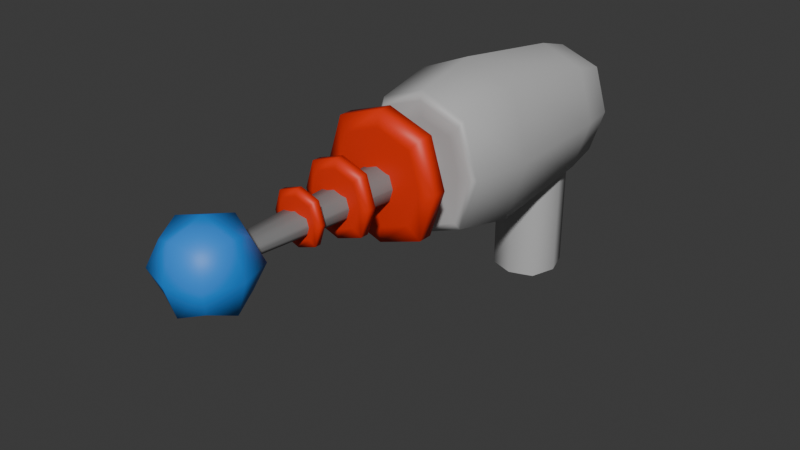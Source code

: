 # Source: RayGun.blend  (saved by Blender 4.0.23; exported with 4.5.12 LTS)
import bpy
from mathutils import Matrix  # noqa: F401  (used for matrix-valued properties, if any)

bpy.ops.wm.read_factory_settings(use_empty=True)
scene = bpy.context.scene
scene.name = 'Scene'

# ---- collections
col_collection = bpy.data.collections.new('Collection'); scene.collection.children.link(col_collection)

# ---- materials (node trees are filled in below, after node groups)
mat_chasis = bpy.data.materials.new('Chasis')
mat_chasis.use_transparent_shadow = False
mat_chasis.diffuse_color = (0.5, 0.5, 0.5, 1.0)
mat_chasis.roughness = 0.5528
mat_energyspiral = bpy.data.materials.new('EnergySpiral')
mat_energyspiral.use_transparent_shadow = False
mat_antena = bpy.data.materials.new('Antena')
mat_antena.use_transparent_shadow = False
mat_energyball = bpy.data.materials.new('EnergyBall')
mat_energyball.use_transparent_shadow = False

# ---- material node trees
mat_chasis.use_nodes = True; mat_chasis.node_tree.nodes.clear()
_N = mat_chasis.node_tree.nodes; _L = mat_chasis.node_tree.links
n0 = _N.new('ShaderNodeBsdfPrincipled'); n0.name = 'Principled BSDF'; n0.location = (10, 300)
n0.subsurface_method = 'RANDOM_WALK_SKIN'
n0.inputs[0].default_value = (0.5, 0.5, 0.5, 1.0)
n0.inputs[2].default_value = 0.5528
n0.inputs[3].default_value = 1.45
n0.inputs[27].default_value = (0.0, 0.0, 0.0, 1.0)
n0.inputs[28].default_value = 1.0
n1 = _N.new('ShaderNodeOutputMaterial'); n1.name = 'Material Output'; n1.location = (300, 300)
n2 = _N.new('ShaderNodeNormalMap'); n2.name = 'Normal Map'; n2.location = (-300, -300)
n2.label = 'Normal/Map'
_L.new(n0.outputs[0], n1.inputs[0])
_L.new(n2.outputs[0], n0.inputs[5])
n1.is_active_output = True
mat_energyspiral.use_nodes = True; mat_energyspiral.node_tree.nodes.clear()
_N = mat_energyspiral.node_tree.nodes; _L = mat_energyspiral.node_tree.links
n0 = _N.new('ShaderNodeBsdfPrincipled'); n0.name = 'Principled BSDF'; n0.location = (10, 300)
n0.subsurface_method = 'RANDOM_WALK_SKIN'
n0.inputs[0].default_value = (0.8002, 0.02947, 0.003898, 1.0)
n0.inputs[3].default_value = 1.45
n1 = _N.new('ShaderNodeOutputMaterial'); n1.name = 'Material Output'; n1.location = (300, 300)
_L.new(n0.outputs[0], n1.inputs[0])
n1.is_active_output = True
mat_antena.use_nodes = True; mat_antena.node_tree.nodes.clear()
_N = mat_antena.node_tree.nodes; _L = mat_antena.node_tree.links
n0 = _N.new('ShaderNodeBsdfPrincipled'); n0.name = 'Principled BSDF'; n0.location = (10, 300)
n0.subsurface_method = 'RANDOM_WALK_SKIN'
n0.inputs[0].default_value = (0.2193, 0.2193, 0.2193, 1.0)
n0.inputs[3].default_value = 1.45
n1 = _N.new('ShaderNodeOutputMaterial'); n1.name = 'Material Output'; n1.location = (300, 300)
_L.new(n0.outputs[0], n1.inputs[0])
n1.is_active_output = True
mat_energyball.use_nodes = True; mat_energyball.node_tree.nodes.clear()
_N = mat_energyball.node_tree.nodes; _L = mat_energyball.node_tree.links
n0 = _N.new('ShaderNodeBsdfPrincipled'); n0.name = 'Principled BSDF'; n0.location = (10, 300)
n0.subsurface_method = 'RANDOM_WALK_SKIN'
n0.inputs[0].default_value = (0.02175, 0.2489, 0.8006, 1.0)
n0.inputs[3].default_value = 1.45
n1 = _N.new('ShaderNodeOutputMaterial'); n1.name = 'Material Output'; n1.location = (300, 300)
_L.new(n0.outputs[0], n1.inputs[0])
n1.is_active_output = True

# ---- world
world_world = bpy.data.worlds.new('World'); scene.world = world_world
world_world.use_nodes = True; world_world.node_tree.nodes.clear()
_N = world_world.node_tree.nodes; _L = world_world.node_tree.links
n0 = _N.new('ShaderNodeOutputWorld'); n0.name = 'World Output'; n0.location = (300, 300)
n1 = _N.new('ShaderNodeBackground'); n1.name = 'Background'; n1.location = (10, 300)
n1.inputs[0].default_value = (0.05088, 0.05088, 0.05088, 1.0)
_L.new(n1.outputs[0], n0.inputs[0])
n0.is_active_output = True
world_world.color = (0.05088, 0.05088, 0.05088)
world_world.use_sun_shadow = False
world_world.sun_shadow_jitter_overblur = 0.0

# ---- meshes
me_mesh = bpy.data.meshes.new('Mesh')
me_mesh.from_pydata([(-0.05148, -0.3898, -0.06332), (0.05652, -0.3898, -0.06332), (-0.05148, -0.421, -0.06332), (0.05652, -0.421, -0.06332), (-0.05148, -0.421, 0.04991), (0.05652, -0.421, 0.04991), (-0.05148, -0.3898, 0.04991), (0.05652, -0.3898, 0.04991), (-0.07038, -0.4171, -0.08314), (-0.07038, -0.4171, 0.06973), (0.07542, -0.4171, 0.06973), (0.07542, -0.4171, -0.08314), (0.002523, -0.3894, -0.08314), (0.07542, -0.3939, -0.08314), (-0.07038, -0.3939, -0.08314), (0.002523, -0.4211, -0.08314), (0.07542, -0.4211, -0.006707), (0.002523, -0.4211, 0.06973), (-0.07038, -0.4211, -0.006707), (0.07542, -0.3939, 0.06973), (0.002523, -0.3894, 0.06973), (-0.07038, -0.3939, 0.06973), (0.07542, -0.3894, -0.006707), (-0.07038, -0.3894, -0.006707), (0.002523, -0.3939, -0.1086), (0.002523, -0.4213, -0.006707), (0.002523, -0.3939, 0.0952), (0.002523, -0.389, -0.006707), (0.09972, -0.3939, -0.006707), (-0.09468, -0.3939, -0.006707), (-0.09468, -0.4171, -0.006707), (0.002523, -0.4171, 0.0952), (0.09972, -0.4171, -0.006707), (0.002523, -0.4171, -0.1086), (-0.05011, 0.05923, -0.0785), (0.05011, 0.05923, -0.0785), (-0.0502, -0.3227, -0.07046), (0.0502, -0.3227, -0.07046), (-0.0502, -0.3204, 0.0353), (0.0502, -0.3204, 0.0353), (-0.05011, 0.06154, 0.02657), (0.05011, 0.06154, 0.02657), (-0.07381, -0.3217, -0.1027), (-0.07381, -0.318, 0.06751), (0.07381, -0.318, 0.06751), (0.07381, -0.3217, -0.1027), (-0.07351, -0.01199, -0.1089), (-0.07351, -0.008286, 0.06004), (0.07351, -0.008286, 0.06004), (0.07351, -0.01199, -0.1089), (0.1004, -0.01014, -0.02442), (-0.1004, -0.01014, -0.02442), (-0.1009, -0.3199, -0.01762), (-0.06892, -0.3289, -0.09136), (-0.06892, -0.3257, 0.05645), (0.06892, -0.3257, 0.05645), (0.0, -0.3174, 0.09589), (0.1009, -0.3199, -0.01762), (0.06892, -0.3289, -0.09136), (0.0, -0.3224, -0.1311), (-0.08302, -0.2183, -0.1235), (-0.08302, -0.2137, 0.08369), (0.08302, -0.2137, 0.08369), (0.08302, -0.2183, -0.1235), (0.0, 0.06266, -0.09697), (0.0683, 0.04887, -0.09819), (0.0, -0.01261, -0.137), (-0.0683, 0.04887, -0.09819), (0.0, -0.3246, -0.08885), (0.06784, -0.3233, -0.01754), (0.0, -0.3214, 0.05375), (-0.06784, -0.3233, -0.01754), (0.0, -0.007668, 0.0882), (0.0683, 0.05205, 0.0467), (0.0, 0.06578, 0.04487), (-0.0683, 0.05205, 0.0467), (0.06765, 0.06422, -0.02605), (-0.06765, 0.06422, -0.02605), (0.0, 0.04834, -0.1223), (0.0, -0.3237, -0.01753), (0.0, 0.05258, 0.07085), (0.0, 0.06915, -0.02616), (0.09134, 0.05046, -0.02575), (-0.09134, 0.05046, -0.02575), (-0.09242, -0.3273, -0.01745), (0.0, -0.3251, 0.08109), (0.09242, -0.3273, -0.01745), (0.0, -0.3295, -0.116), (-0.116, -0.216, -0.0199), (0.0, -0.2129, 0.1182), (0.116, -0.216, -0.0199), (0.0, -0.219, -0.158), (-0.01875, -0.7049, -0.01687), (-0.01875, -0.7046, -0.004388), (0.01875, -0.7046, -0.004388), (0.01875, -0.7049, -0.01687), (0.02515, -0.3045, -0.04433), (-0.02515, -0.3045, -0.04433), (0.02515, -0.3033, 0.008394), (-0.02515, -0.3033, 0.008394), (0.0, -0.3047, -0.05312), (0.0, -0.3031, 0.01718), (0.03353, -0.3039, -0.01797), (-0.03353, -0.3039, -0.01797), (-0.02073, -0.7047, -0.01063), (0.0, -0.7045, -0.002308), (0.02073, -0.7047, -0.01063), (0.0, -0.7049, -0.01895), (-0.02012, -0.5701, -0.03045), (0.02516, -0.5701, -0.03045), (-0.02012, -0.5832, -0.03045), (0.02516, -0.5832, -0.03045), (-0.02012, -0.5832, 0.01703), (0.02516, -0.5832, 0.01703), (-0.02012, -0.5701, 0.01703), (0.02516, -0.5701, 0.01703), (-0.02804, -0.5816, -0.03875), (-0.02804, -0.5816, 0.02534), (0.03309, -0.5816, 0.02534), (0.03309, -0.5816, -0.03875), (0.002523, -0.57, -0.03875), (0.03309, -0.5719, -0.03875), (-0.02804, -0.5719, -0.03875), (0.002523, -0.5833, -0.03875), (0.03309, -0.5833, -0.006707), (0.002523, -0.5833, 0.02534), (-0.02804, -0.5833, -0.006707), (0.03309, -0.5719, 0.02534), (0.002523, -0.57, 0.02534), (-0.02804, -0.5719, 0.02534), (0.03309, -0.57, -0.006707), (-0.02804, -0.57, -0.006707), (0.002523, -0.5719, -0.04944), (0.002523, -0.5834, -0.006707), (0.002523, -0.5719, 0.03602), (0.002523, -0.5698, -0.006707), (0.04328, -0.5719, -0.006707), (-0.03823, -0.5719, -0.006707), (-0.03823, -0.5816, -0.006707), (0.002523, -0.5816, 0.03602), (0.04328, -0.5816, -0.006707), (0.002523, -0.5816, -0.04944), (-0.02919, -0.4899, -0.03996), (0.03424, -0.4899, -0.03996), (-0.02919, -0.5083, -0.03996), (0.03424, -0.5083, -0.03996), (-0.02919, -0.5083, 0.02655), (0.03424, -0.5083, 0.02655), (-0.02919, -0.4899, 0.02655), (0.03424, -0.4899, 0.02655), (-0.04029, -0.506, -0.0516), (-0.04029, -0.506, 0.03818), (0.04534, -0.506, 0.03818), (0.04534, -0.506, -0.0516), (0.002523, -0.4898, -0.0516), (0.04534, -0.4924, -0.0516), (-0.04029, -0.4924, -0.0516), (0.002523, -0.5084, -0.0516), (0.04534, -0.5084, -0.006707), (0.002523, -0.5084, 0.03818), (-0.04029, -0.5084, -0.006707), (0.04534, -0.4924, 0.03818), (0.002523, -0.4898, 0.03818), (-0.04029, -0.4924, 0.03818), (0.04534, -0.4898, -0.006707), (-0.04029, -0.4898, -0.006707), (0.002523, -0.4924, -0.06656), (0.002523, -0.5085, -0.006707), (0.002523, -0.4924, 0.05315), (0.002523, -0.4895, -0.006707), (0.05961, -0.4924, -0.006707), (-0.05456, -0.4924, -0.006707), (-0.05456, -0.506, -0.006707), (0.002523, -0.506, 0.05315), (0.05961, -0.506, -0.006707), (0.002523, -0.506, -0.06656), (-0.03205, -0.7784, -0.04483), (0.04378, -0.7784, -0.04483), (-0.03205, -0.7784, 0.031), (0.04378, -0.7784, 0.031), (-0.03205, -0.7026, 0.031), (0.04378, -0.7026, 0.031), (-0.03205, -0.7026, -0.04483), (0.04378, -0.7026, -0.04483), (-0.04532, -0.7405, 0.04427), (0.05705, -0.6893, -0.006919), (0.005867, -0.6893, -0.0581), (-0.04532, -0.6893, -0.006919), (0.05705, -0.7405, -0.0581), (-0.04532, -0.7405, -0.0581), (0.005867, -0.7917, -0.0581), (0.05705, -0.7917, -0.006919), (0.005867, -0.7917, 0.04427), (-0.04532, -0.7917, -0.006919), (0.05705, -0.7405, 0.04427), (0.005867, -0.6893, 0.04427), (0.005867, -0.8087, -0.006919), (0.005867, -0.7405, 0.06133), (0.005867, -0.6722, -0.006919), (0.005867, -0.7405, -0.07517), (0.07411, -0.7405, -0.006919), (-0.06238, -0.7405, -0.006919), (-0.03035, -0.05011, -0.3139), (0.03035, -0.05011, -0.3139), (-0.03035, 0.01354, -0.3139), (0.03035, 0.01354, -0.3139), (-0.04098, -0.06125, -0.1168), (-0.04098, 0.02468, -0.1168), (0.04098, 0.02468, -0.1168), (0.04098, -0.06125, -0.1168), (-0.05464, -0.01828, -0.1168), (0.0, 0.03901, -0.1168), (0.05464, -0.01828, -0.1168), (0.0, -0.07557, -0.1168), (0.0, -0.06125, -0.3162), (0.04098, -0.06125, -0.3072), (-0.04098, -0.06125, -0.3072), (0.04098, 0.02468, -0.3072), (0.0, 0.02468, -0.3162), (-0.04098, 0.02468, -0.3072), (0.04098, -0.01828, -0.3162), (-0.04098, -0.01828, -0.3162), (0.0, -0.07557, -0.3072), (0.0, 0.03901, -0.3072), (0.0, -0.01828, -0.3192), (0.05464, -0.01828, -0.3072), (-0.05464, -0.01828, -0.3072)], [], [(0, 12, 24, 14), (12, 1, 13, 24), (24, 13, 11, 33), (8, 14, 24, 33), (2, 15, 25, 18), (15, 3, 16, 25), (25, 16, 5, 17), (18, 25, 17, 4), (26, 19, 7, 20), (21, 26, 20, 6), (6, 20, 27, 23), (20, 7, 22, 27), (27, 22, 1, 12), (23, 27, 12, 0), (1, 22, 28, 13), (22, 7, 19, 28), (28, 19, 10, 32), (13, 28, 32, 11), (6, 23, 29, 21), (23, 0, 14, 29), (29, 14, 8, 30), (21, 29, 30, 9), (30, 8, 2, 18), (9, 30, 18, 4), (4, 17, 31, 9), (17, 5, 10, 31), (32, 10, 5, 16), (11, 32, 16, 3), (33, 11, 3, 15), (8, 33, 15, 2), (21, 9, 31, 26), (31, 10, 19, 26), (34, 64, 78, 67), (64, 35, 65, 78), (78, 65, 49, 66), (67, 78, 66, 46), (36, 68, 79, 71), (68, 37, 69, 79), (79, 69, 39, 70), (71, 79, 70, 38), (47, 72, 80, 75), (72, 48, 73, 80), (80, 73, 41, 74), (75, 80, 74, 40), (40, 74, 81, 77), (74, 41, 76, 81), (81, 76, 35, 64), (77, 81, 64, 34), (35, 76, 82, 65), (76, 41, 73, 82), (82, 73, 48, 50), (65, 82, 50, 49), (40, 77, 83, 75), (77, 34, 67, 83), (83, 67, 46, 51), (75, 83, 51, 47), (43, 52, 84, 54), (52, 42, 53, 84), (84, 53, 36, 71), (54, 84, 71, 38), (38, 70, 85, 54), (70, 39, 55, 85), (85, 55, 44, 56), (54, 85, 56, 43), (45, 57, 86, 58), (57, 44, 55, 86), (86, 55, 39, 69), (58, 86, 69, 37), (42, 59, 87, 53), (59, 45, 58, 87), (87, 58, 37, 68), (53, 87, 68, 36), (47, 51, 88, 61), (51, 46, 60, 88), (88, 60, 42, 52), (61, 88, 52, 43), (43, 56, 89, 61), (56, 44, 62, 89), (89, 62, 48, 72), (61, 89, 72, 47), (49, 50, 90, 63), (50, 48, 62, 90), (90, 62, 44, 57), (63, 90, 57, 45), (46, 66, 91, 60), (66, 49, 63, 91), (91, 63, 45, 59), (60, 91, 59, 42), (100, 96, 95, 107), (92, 97, 100, 107), (102, 98, 94, 106), (96, 102, 106, 95), (103, 97, 92, 104), (99, 103, 104, 93), (99, 93, 105, 101), (105, 94, 98, 101), (108, 120, 132, 122), (120, 109, 121, 132), (132, 121, 119, 141), (116, 122, 132, 141), (110, 123, 133, 126), (123, 111, 124, 133), (133, 124, 113, 125), (126, 133, 125, 112), (134, 127, 115, 128), (129, 134, 128, 114), (114, 128, 135, 131), (128, 115, 130, 135), (135, 130, 109, 120), (131, 135, 120, 108), (109, 130, 136, 121), (130, 115, 127, 136), (136, 127, 118, 140), (121, 136, 140, 119), (114, 131, 137, 129), (131, 108, 122, 137), (137, 122, 116, 138), (129, 137, 138, 117), (138, 116, 110, 126), (117, 138, 126, 112), (112, 125, 139, 117), (125, 113, 118, 139), (140, 118, 113, 124), (119, 140, 124, 111), (141, 119, 111, 123), (116, 141, 123, 110), (129, 117, 139, 134), (139, 118, 127, 134), (142, 154, 166, 156), (154, 143, 155, 166), (166, 155, 153, 175), (150, 156, 166, 175), (144, 157, 167, 160), (157, 145, 158, 167), (167, 158, 147, 159), (160, 167, 159, 146), (168, 161, 149, 162), (163, 168, 162, 148), (148, 162, 169, 165), (162, 149, 164, 169), (169, 164, 143, 154), (165, 169, 154, 142), (143, 164, 170, 155), (164, 149, 161, 170), (170, 161, 152, 174), (155, 170, 174, 153), (148, 165, 171, 163), (165, 142, 156, 171), (171, 156, 150, 172), (163, 171, 172, 151), (172, 150, 144, 160), (151, 172, 160, 146), (146, 159, 173, 151), (159, 147, 152, 173), (174, 152, 147, 158), (153, 174, 158, 145), (175, 153, 145, 157), (150, 175, 157, 144), (163, 151, 173, 168), (173, 152, 161, 168), (176, 190, 196, 193), (190, 177, 191, 196), (196, 191, 179, 192), (193, 196, 192, 178), (178, 192, 197, 184), (192, 179, 194, 197), (197, 194, 181, 195), (184, 197, 195, 180), (180, 195, 198, 187), (195, 181, 185, 198), (198, 185, 183, 186), (187, 198, 186, 182), (182, 186, 199, 189), (186, 183, 188, 199), (199, 188, 177, 190), (189, 199, 190, 176), (177, 188, 200, 191), (188, 183, 185, 200), (200, 185, 181, 194), (191, 200, 194, 179), (182, 189, 201, 187), (189, 176, 193, 201), (201, 193, 178, 184), (187, 201, 184, 180), (202, 214, 222, 216), (214, 203, 215, 222), (222, 215, 209, 213), (206, 216, 222, 213), (223, 217, 205, 218), (219, 223, 218, 204), (204, 218, 224, 221), (218, 205, 220, 224), (224, 220, 203, 214), (221, 224, 214, 202), (203, 220, 225, 215), (220, 205, 217, 225), (225, 217, 208, 212), (215, 225, 212, 209), (204, 221, 226, 219), (221, 202, 216, 226), (226, 216, 206, 210), (219, 226, 210, 207), (219, 207, 211, 223), (211, 208, 217, 223)])
me_mesh.polygons.foreach_set('use_smooth', [True] * 204)
me_mesh.polygons.foreach_set('material_index', [1, 1, 1, 1, 1, 1, 1, 1, 1, 1, 1, 1, 1, 1, 1, 1, 1, 1, 1, 1, 1, 1, 1, 1, 1, 1, 1, 1, 1, 1, 1, 1, 0, 0, 0, 0, 0, 0, 0, 0, 0, 0, 0, 0, 0, 0, 0, 0, 0, 0, 0, 0, 0, 0, 0, 0, 0, 0, 0, 0, 0, 0, 0, 0, 0, 0, 0, 0, 0, 0, 0, 0, 0, 0, 0, 0, 0, 0, 0, 0, 0, 0, 0, 0, 0, 0, 0, 0, 2, 2, 2, 2, 2, 2, 2, 2, 1, 1, 1, 1, 1, 1, 1, 1, 1, 1, 1, 1, 1, 1, 1, 1, 1, 1, 1, 1, 1, 1, 1, 1, 1, 1, 1, 1, 1, 1, 1, 1, 1, 1, 1, 1, 1, 1, 1, 1, 1, 1, 1, 1, 1, 1, 1, 1, 1, 1, 1, 1, 1, 1, 1, 1, 1, 1, 1, 1, 1, 1, 1, 1, 3, 3, 3, 3, 3, 3, 3, 3, 3, 3, 3, 3, 3, 3, 3, 3, 3, 3, 3, 3, 3, 3, 3, 3, 0, 0, 0, 0, 0, 0, 0, 0, 0, 0, 0, 0, 0, 0, 0, 0, 0, 0, 0, 0])
_uv = me_mesh.uv_layers.new(name='map1')
_uv.uv.foreach_set('vector', [0.375, 0.0, 0.5, 0.0, 0.5, 0.01254, 0.375, 0.01254, 0.5, 0.0, 0.625, 0.0, 0.625, 0.01254, 0.5, 0.01254, 0.5, 0.01254, 0.625, 0.01254, 0.625, 0.2438, 0.5, 0.2438, 0.375, 0.2438, 0.375, 0.01254, 0.5, 0.01254, 0.5, 0.2438, 0.375, 0.25, 0.5, 0.2797, 0.5, 0.375, 0.375, 0.375, 0.5, 0.2797, 0.625, 0.25, 0.625, 0.375, 0.5, 0.375, 0.5, 0.375, 0.625, 0.375, 0.625, 0.5, 0.5, 0.4703, 0.375, 0.375, 0.5, 0.375, 0.5, 0.4703, 0.375, 0.5, 0.5, 0.7375, 0.625, 0.7375, 0.625, 0.75, 0.5, 0.7781, 0.375, 0.7375, 0.5, 0.7375, 0.5, 0.7781, 0.375, 0.75, 0.375, 0.75, 0.5, 0.7781, 0.5, 0.875, 0.375, 0.875, 0.5, 0.7781, 0.625, 0.75, 0.625, 0.875, 0.5, 0.875, 0.5, 0.875, 0.625, 0.875, 0.625, 1.0, 0.5, 1.0, 0.375, 0.875, 0.5, 0.875, 0.5, 1.0, 0.375, 1.0, 0.625, 0.0, 0.75, 0.0, 0.75, 0.01254, 0.625, 0.01254, 0.75, 0.0, 0.875, 0.0, 0.875, 0.01254, 0.75, 0.01254, 0.75, 0.01254, 0.875, 0.01254, 0.875, 0.2438, 0.75, 0.2438, 0.625, 0.01254, 0.75, 0.01254, 0.75, 0.2438, 0.625, 0.2438, 0.125, 0.0, 0.25, 0.0, 0.25, 0.01254, 0.125, 0.01254, 0.25, 0.0, 0.375, 0.0, 0.375, 0.01254, 0.25, 0.01254, 0.25, 0.01254, 0.375, 0.01254, 0.375, 0.2438, 0.25, 0.2438, 0.125, 0.01254, 0.25, 0.01254, 0.25, 0.2438, 0.125, 0.2438, 0.25, 0.2438, 0.375, 0.2438, 0.375, 0.25, 0.25, 0.25, 0.125, 0.2438, 0.25, 0.2438, 0.25, 0.25, 0.125, 0.25, 0.375, 0.5, 0.5, 0.4703, 0.5, 0.5062, 0.375, 0.5062, 0.5, 0.4703, 0.625, 0.5, 0.625, 0.5062, 0.5, 0.5062, 0.75, 0.2438, 0.875, 0.2438, 0.875, 0.25, 0.75, 0.25, 0.625, 0.2438, 0.75, 0.2438, 0.75, 0.25, 0.625, 0.25, 0.5, 0.2438, 0.625, 0.2438, 0.625, 0.25, 0.5, 0.2797, 0.375, 0.2438, 0.5, 0.2438, 0.5, 0.2797, 0.375, 0.25, 0.375, 0.7375, 0.375, 0.5062, 0.5, 0.5062, 0.5, 0.7375, 0.5, 0.5062, 0.625, 0.5062, 0.625, 0.7375, 0.5, 0.7375, 0.375, 0.0, 0.5, 0.0, 0.5, 0.01254, 0.375, 0.01254, 0.5, 0.0, 0.625, 0.0, 0.625, 0.01254, 0.5, 0.01254, 0.5, 0.01254, 0.625, 0.01254, 0.625, 0.04852, 0.5, 0.04852, 0.375, 0.01254, 0.5, 0.01254, 0.5, 0.04852, 0.375, 0.04852, 0.375, 0.25, 0.5, 0.2797, 0.5, 0.375, 0.375, 0.375, 0.5, 0.2797, 0.625, 0.25, 0.625, 0.375, 0.5, 0.375, 0.5, 0.375, 0.625, 0.375, 0.625, 0.5, 0.5, 0.4703, 0.375, 0.375, 0.5, 0.375, 0.5, 0.4703, 0.375, 0.5, 0.375, 0.7249, 0.5, 0.7015, 0.5, 0.7375, 0.375, 0.7375, 0.5, 0.7015, 0.625, 0.7249, 0.625, 0.7375, 0.5, 0.7375, 0.5, 0.7375, 0.625, 0.7375, 0.625, 0.75, 0.5, 0.7781, 0.375, 0.7375, 0.5, 0.7375, 0.5, 0.7781, 0.375, 0.75, 0.375, 0.75, 0.5, 0.7781, 0.5, 0.875, 0.375, 0.875, 0.5, 0.7781, 0.625, 0.75, 0.625, 0.875, 0.5, 0.875, 0.5, 0.875, 0.625, 0.875, 0.625, 1.0, 0.5, 1.0, 0.375, 0.875, 0.5, 0.875, 0.5, 1.0, 0.375, 1.0, 0.625, 0.0, 0.75, 0.0, 0.75, 0.01254, 0.625, 0.01254, 0.75, 0.0, 0.875, 0.0, 0.875, 0.01254, 0.75, 0.01254, 0.75, 0.01254, 0.875, 0.01254, 0.875, 0.02509, 0.75, 0.04852, 0.625, 0.01254, 0.75, 0.01254, 0.75, 0.04852, 0.625, 0.04852, 0.125, 0.0, 0.25, 0.0, 0.25, 0.01254, 0.125, 0.01254, 0.25, 0.0, 0.375, 0.0, 0.375, 0.01254, 0.25, 0.01254, 0.25, 0.01254, 0.375, 0.01254, 0.375, 0.04852, 0.25, 0.04852, 0.125, 0.01254, 0.25, 0.01254, 0.25, 0.04852, 0.125, 0.02509, 0.125, 0.2376, 0.25, 0.2126, 0.25, 0.2438, 0.125, 0.2438, 0.25, 0.2126, 0.375, 0.2126, 0.375, 0.2438, 0.25, 0.2438, 0.25, 0.2438, 0.375, 0.2438, 0.375, 0.25, 0.25, 0.25, 0.125, 0.2438, 0.25, 0.2438, 0.25, 0.25, 0.125, 0.25, 0.375, 0.5, 0.5, 0.4703, 0.5, 0.5062, 0.375, 0.5062, 0.5, 0.4703, 0.625, 0.5, 0.625, 0.5062, 0.5, 0.5062, 0.5, 0.5062, 0.625, 0.5062, 0.625, 0.5124, 0.5, 0.5374, 0.375, 0.5062, 0.5, 0.5062, 0.5, 0.5374, 0.375, 0.5124, 0.625, 0.2126, 0.75, 0.2126, 0.75, 0.2438, 0.625, 0.2438, 0.75, 0.2126, 0.875, 0.2376, 0.875, 0.2438, 0.75, 0.2438, 0.75, 0.2438, 0.875, 0.2438, 0.875, 0.25, 0.75, 0.25, 0.625, 0.2438, 0.75, 0.2438, 0.75, 0.25, 0.625, 0.25, 0.375, 0.2126, 0.5, 0.2126, 0.5, 0.2438, 0.375, 0.2438, 0.5, 0.2126, 0.625, 0.2126, 0.625, 0.2438, 0.5, 0.2438, 0.5, 0.2438, 0.625, 0.2438, 0.625, 0.25, 0.5, 0.2797, 0.375, 0.2438, 0.5, 0.2438, 0.5, 0.2797, 0.375, 0.25, 0.125, 0.02509, 0.25, 0.04852, 0.25, 0.1313, 0.125, 0.1313, 0.25, 0.04852, 0.375, 0.04852, 0.375, 0.1313, 0.25, 0.1313, 0.25, 0.1313, 0.375, 0.1313, 0.375, 0.2126, 0.25, 0.2126, 0.125, 0.1313, 0.25, 0.1313, 0.25, 0.2126, 0.125, 0.2376, 0.375, 0.5124, 0.5, 0.5374, 0.5, 0.6187, 0.375, 0.6187, 0.5, 0.5374, 0.625, 0.5124, 0.625, 0.6187, 0.5, 0.6187, 0.5, 0.6187, 0.625, 0.6187, 0.625, 0.7249, 0.5, 0.7015, 0.375, 0.6187, 0.5, 0.6187, 0.5, 0.7015, 0.375, 0.7249, 0.625, 0.04852, 0.75, 0.04852, 0.75, 0.1313, 0.625, 0.1313, 0.75, 0.04852, 0.875, 0.02509, 0.875, 0.1313, 0.75, 0.1313, 0.75, 0.1313, 0.875, 0.1313, 0.875, 0.2376, 0.75, 0.2126, 0.625, 0.1313, 0.75, 0.1313, 0.75, 0.2126, 0.625, 0.2126, 0.375, 0.04852, 0.5, 0.04852, 0.5, 0.1313, 0.375, 0.1313, 0.5, 0.04852, 0.625, 0.04852, 0.625, 0.1313, 0.5, 0.1313, 0.5, 0.1313, 0.625, 0.1313, 0.625, 0.2126, 0.5, 0.2126, 0.375, 0.1313, 0.5, 0.1313, 0.5, 0.2126, 0.375, 0.2126, 0.5, 0.01254, 0.625, 0.01254, 0.625, 0.2438, 0.5, 0.2438, 0.375, 0.2438, 0.375, 0.01254, 0.5, 0.01254, 0.5, 0.2438, 0.75, 0.01254, 0.875, 0.01254, 0.875, 0.2438, 0.75, 0.2438, 0.625, 0.01254, 0.75, 0.01254, 0.75, 0.2438, 0.625, 0.2438, 0.25, 0.01254, 0.375, 0.01254, 0.375, 0.2438, 0.25, 0.2438, 0.125, 0.01254, 0.25, 0.01254, 0.25, 0.2438, 0.125, 0.2438, 0.375, 0.7375, 0.375, 0.5062, 0.5, 0.5062, 0.5, 0.7375, 0.5, 0.5062, 0.625, 0.5062, 0.625, 0.7375, 0.5, 0.7375, 0.375, 0.0, 0.5, 0.0, 0.5, 0.01254, 0.375, 0.01254, 0.5, 0.0, 0.625, 0.0, 0.625, 0.01254, 0.5, 0.01254, 0.5, 0.01254, 0.625, 0.01254, 0.625, 0.2438, 0.5, 0.2438, 0.375, 0.2438, 0.375, 0.01254, 0.5, 0.01254, 0.5, 0.2438, 0.375, 0.25, 0.5, 0.2797, 0.5, 0.375, 0.375, 0.375, 0.5, 0.2797, 0.625, 0.25, 0.625, 0.375, 0.5, 0.375, 0.5, 0.375, 0.625, 0.375, 0.625, 0.5, 0.5, 0.4703, 0.375, 0.375, 0.5, 0.375, 0.5, 0.4703, 0.375, 0.5, 0.5, 0.7375, 0.625, 0.7375, 0.625, 0.75, 0.5, 0.7781, 0.375, 0.7375, 0.5, 0.7375, 0.5, 0.7781, 0.375, 0.75, 0.375, 0.75, 0.5, 0.7781, 0.5, 0.875, 0.375, 0.875, 0.5, 0.7781, 0.625, 0.75, 0.625, 0.875, 0.5, 0.875, 0.5, 0.875, 0.625, 0.875, 0.625, 1.0, 0.5, 1.0, 0.375, 0.875, 0.5, 0.875, 0.5, 1.0, 0.375, 1.0, 0.625, 0.0, 0.75, 0.0, 0.75, 0.01254, 0.625, 0.01254, 0.75, 0.0, 0.875, 0.0, 0.875, 0.01254, 0.75, 0.01254, 0.75, 0.01254, 0.875, 0.01254, 0.875, 0.2438, 0.75, 0.2438, 0.625, 0.01254, 0.75, 0.01254, 0.75, 0.2438, 0.625, 0.2438, 0.125, 0.0, 0.25, 0.0, 0.25, 0.01254, 0.125, 0.01254, 0.25, 0.0, 0.375, 0.0, 0.375, 0.01254, 0.25, 0.01254, 0.25, 0.01254, 0.375, 0.01254, 0.375, 0.2438, 0.25, 0.2438, 0.125, 0.01254, 0.25, 0.01254, 0.25, 0.2438, 0.125, 0.2438, 0.25, 0.2438, 0.375, 0.2438, 0.375, 0.25, 0.25, 0.25, 0.125, 0.2438, 0.25, 0.2438, 0.25, 0.25, 0.125, 0.25, 0.375, 0.5, 0.5, 0.4703, 0.5, 0.5062, 0.375, 0.5062, 0.5, 0.4703, 0.625, 0.5, 0.625, 0.5062, 0.5, 0.5062, 0.75, 0.2438, 0.875, 0.2438, 0.875, 0.25, 0.75, 0.25, 0.625, 0.2438, 0.75, 0.2438, 0.75, 0.25, 0.625, 0.25, 0.5, 0.2438, 0.625, 0.2438, 0.625, 0.25, 0.5, 0.2797, 0.375, 0.2438, 0.5, 0.2438, 0.5, 0.2797, 0.375, 0.25, 0.375, 0.7375, 0.375, 0.5062, 0.5, 0.5062, 0.5, 0.7375, 0.5, 0.5062, 0.625, 0.5062, 0.625, 0.7375, 0.5, 0.7375, 0.375, 0.0, 0.5, 0.0, 0.5, 0.01254, 0.375, 0.01254, 0.5, 0.0, 0.625, 0.0, 0.625, 0.01254, 0.5, 0.01254, 0.5, 0.01254, 0.625, 0.01254, 0.625, 0.2438, 0.5, 0.2438, 0.375, 0.2438, 0.375, 0.01254, 0.5, 0.01254, 0.5, 0.2438, 0.375, 0.25, 0.5, 0.2797, 0.5, 0.375, 0.375, 0.375, 0.5, 0.2797, 0.625, 0.25, 0.625, 0.375, 0.5, 0.375, 0.5, 0.375, 0.625, 0.375, 0.625, 0.5, 0.5, 0.4703, 0.375, 0.375, 0.5, 0.375, 0.5, 0.4703, 0.375, 0.5, 0.5, 0.7375, 0.625, 0.7375, 0.625, 0.75, 0.5, 0.7781, 0.375, 0.7375, 0.5, 0.7375, 0.5, 0.7781, 0.375, 0.75, 0.375, 0.75, 0.5, 0.7781, 0.5, 0.875, 0.375, 0.875, 0.5, 0.7781, 0.625, 0.75, 0.625, 0.875, 0.5, 0.875, 0.5, 0.875, 0.625, 0.875, 0.625, 1.0, 0.5, 1.0, 0.375, 0.875, 0.5, 0.875, 0.5, 1.0, 0.375, 1.0, 0.625, 0.0, 0.75, 0.0, 0.75, 0.01254, 0.625, 0.01254, 0.75, 0.0, 0.875, 0.0, 0.875, 0.01254, 0.75, 0.01254, 0.75, 0.01254, 0.875, 0.01254, 0.875, 0.2438, 0.75, 0.2438, 0.625, 0.01254, 0.75, 0.01254, 0.75, 0.2438, 0.625, 0.2438, 0.125, 0.0, 0.25, 0.0, 0.25, 0.01254, 0.125, 0.01254, 0.25, 0.0, 0.375, 0.0, 0.375, 0.01254, 0.25, 0.01254, 0.25, 0.01254, 0.375, 0.01254, 0.375, 0.2438, 0.25, 0.2438, 0.125, 0.01254, 0.25, 0.01254, 0.25, 0.2438, 0.125, 0.2438, 0.25, 0.2438, 0.375, 0.2438, 0.375, 0.25, 0.25, 0.25, 0.125, 0.2438, 0.25, 0.2438, 0.25, 0.25, 0.125, 0.25, 0.375, 0.5, 0.5, 0.4703, 0.5, 0.5062, 0.375, 0.5062, 0.5, 0.4703, 0.625, 0.5, 0.625, 0.5062, 0.5, 0.5062, 0.75, 0.2438, 0.875, 0.2438, 0.875, 0.25, 0.75, 0.25, 0.625, 0.2438, 0.75, 0.2438, 0.75, 0.25, 0.625, 0.25, 0.5, 0.2438, 0.625, 0.2438, 0.625, 0.25, 0.5, 0.2797, 0.375, 0.2438, 0.5, 0.2438, 0.5, 0.2797, 0.375, 0.25, 0.375, 0.7375, 0.375, 0.5062, 0.5, 0.5062, 0.5, 0.7375, 0.5, 0.5062, 0.625, 0.5062, 0.625, 0.7375, 0.5, 0.7375, 0.375, 0.0, 0.5, 0.0, 0.5, 0.125, 0.375, 0.125, 0.5, 0.0, 0.625, 0.0, 0.625, 0.125, 0.5, 0.125, 0.5, 0.125, 0.625, 0.125, 0.625, 0.25, 0.5, 0.25, 0.375, 0.125, 0.5, 0.125, 0.5, 0.25, 0.375, 0.25, 0.375, 0.25, 0.5, 0.25, 0.5, 0.375, 0.375, 0.375, 0.5, 0.25, 0.625, 0.25, 0.625, 0.375, 0.5, 0.375, 0.5, 0.375, 0.625, 0.375, 0.625, 0.5, 0.5, 0.5, 0.375, 0.375, 0.5, 0.375, 0.5, 0.5, 0.375, 0.5, 0.375, 0.5, 0.5, 0.5, 0.5, 0.625, 0.375, 0.625, 0.5, 0.5, 0.625, 0.5, 0.625, 0.625, 0.5, 0.625, 0.5, 0.625, 0.625, 0.625, 0.625, 0.75, 0.5, 0.75, 0.375, 0.625, 0.5, 0.625, 0.5, 0.75, 0.375, 0.75, 0.375, 0.75, 0.5, 0.75, 0.5, 0.875, 0.375, 0.875, 0.5, 0.75, 0.625, 0.75, 0.625, 0.875, 0.5, 0.875, 0.5, 0.875, 0.625, 0.875, 0.625, 1.0, 0.5, 1.0, 0.375, 0.875, 0.5, 0.875, 0.5, 1.0, 0.375, 1.0, 0.625, 0.0, 0.75, 0.0, 0.75, 0.125, 0.625, 0.125, 0.75, 0.0, 0.875, 0.0, 0.875, 0.125, 0.75, 0.125, 0.75, 0.125, 0.875, 0.125, 0.875, 0.25, 0.75, 0.25, 0.625, 0.125, 0.75, 0.125, 0.75, 0.25, 0.625, 0.25, 0.125, 0.0, 0.25, 0.0, 0.25, 0.125, 0.125, 0.125, 0.25, 0.0, 0.375, 0.0, 0.375, 0.125, 0.25, 0.125, 0.25, 0.125, 0.375, 0.125, 0.375, 0.25, 0.25, 0.25, 0.125, 0.125, 0.25, 0.125, 0.25, 0.25, 0.125, 0.25, 0.375, 0.0, 0.5, 0.0, 0.5, 0.01254, 0.375, 0.01254, 0.5, 0.0, 0.625, 0.0, 0.625, 0.01254, 0.5, 0.01254, 0.5, 0.01254, 0.625, 0.01254, 0.625, 0.2126, 0.5, 0.2126, 0.375, 0.2126, 0.375, 0.01254, 0.5, 0.01254, 0.5, 0.2126, 0.5, 0.7375, 0.625, 0.7375, 0.625, 0.75, 0.5, 0.7781, 0.375, 0.7375, 0.5, 0.7375, 0.5, 0.7781, 0.375, 0.75, 0.375, 0.75, 0.5, 0.7781, 0.5, 0.875, 0.375, 0.875, 0.5, 0.7781, 0.625, 0.75, 0.625, 0.875, 0.5, 0.875, 0.5, 0.875, 0.625, 0.875, 0.625, 1.0, 0.5, 1.0, 0.375, 0.875, 0.5, 0.875, 0.5, 1.0, 0.375, 1.0, 0.625, 0.0, 0.75, 0.0, 0.75, 0.01254, 0.625, 0.01254, 0.75, 0.0, 0.875, 0.0, 0.875, 0.01254, 0.75, 0.01254, 0.75, 0.01254, 0.875, 0.01254, 0.875, 0.2376, 0.75, 0.2126, 0.625, 0.01254, 0.75, 0.01254, 0.75, 0.2126, 0.625, 0.2126, 0.125, 0.0, 0.25, 0.0, 0.25, 0.01254, 0.125, 0.01254, 0.25, 0.0, 0.375, 0.0, 0.375, 0.01254, 0.25, 0.01254, 0.25, 0.01254, 0.375, 0.01254, 0.375, 0.2126, 0.25, 0.2126, 0.125, 0.01254, 0.25, 0.01254, 0.25, 0.2126, 0.125, 0.2376, 0.375, 0.7375, 0.375, 0.5124, 0.5, 0.5374, 0.5, 0.7375, 0.5, 0.5374, 0.625, 0.5124, 0.625, 0.7375, 0.5, 0.7375])
me_mesh.materials.append(mat_chasis)
me_mesh.materials.append(mat_energyspiral)
me_mesh.materials.append(mat_antena)
me_mesh.materials.append(mat_energyball)
me_mesh.update()
me_mesh.normals_split_custom_set([tuple(v) for v in zip(*[iter([-0.05301, 0.9974, -0.04972, 3.332e-06, 0.9977, -0.06726, -7.274e-07, 0.5645, -0.8255, -0.608, 0.5402, -0.5818, 3.332e-06, 0.9977, -0.06726, 0.05301, 0.9974, -0.04972, 0.608, 0.5402, -0.5818, -7.274e-07, 0.5645, -0.8255, -7.274e-07, 0.5645, -0.8255, 0.608, 0.5402, -0.5818, 0.6066, -0.5433, -0.5804, 1.471e-08, -0.5676, -0.8233, -0.6066, -0.5433, -0.5804, -0.608, 0.5402, -0.5818, -7.274e-07, 0.5645, -0.8255, 1.471e-08, -0.5676, -0.8233, -0.04697, -0.9979, -0.04402, 2.165e-09, -0.9982, -0.06029, -7.411e-11, -1.0, -2.256e-07, -0.06177, -0.9981, -1.714e-07, 2.165e-09, -0.9982, -0.06029, 0.04696, -0.9979, -0.04402, 0.06177, -0.9981, -8.994e-08, -7.411e-11, -1.0, -2.256e-07, -7.411e-11, -1.0, -2.256e-07, 0.06177, -0.9981, -8.994e-08, 0.04697, -0.9979, 0.04402, -2.987e-10, -0.9982, 0.06029, -0.06177, -0.9981, -1.714e-07, -7.411e-11, -1.0, -2.256e-07, -2.987e-10, -0.9982, 0.06029, -0.04696, -0.9979, 0.04402, 7.185e-07, 0.5645, 0.8255, 0.608, 0.5402, 0.5818, 0.05304, 0.9974, 0.04975, -3.335e-06, 0.9977, 0.06726, -0.608, 0.5402, 0.5818, 7.185e-07, 0.5645, 0.8255, -3.335e-06, 0.9977, 0.06726, -0.05304, 0.9974, 0.04975, -0.05304, 0.9974, 0.04975, -3.335e-06, 0.9977, 0.06726, -2.965e-10, 1.0, 4.509e-07, -0.06896, 0.9976, 3.194e-07, -3.335e-06, 0.9977, 0.06726, 0.05304, 0.9974, 0.04975, 0.06896, 0.9976, 1.795e-07, -2.965e-10, 1.0, 4.509e-07, -2.965e-10, 1.0, 4.509e-07, 0.06896, 0.9976, 1.795e-07, 0.05301, 0.9974, -0.04972, 3.332e-06, 0.9977, -0.06726, -0.06896, 0.9976, 3.194e-07, -2.965e-10, 1.0, 4.509e-07, 3.332e-06, 0.9977, -0.06726, -0.05301, 0.9974, -0.04972, 0.05301, 0.9974, -0.04972, 0.06896, 0.9976, 1.795e-07, 0.8326, 0.5539, 8.801e-08, 0.608, 0.5402, -0.5818, 0.06896, 0.9976, 1.795e-07, 0.05304, 0.9974, 0.04975, 0.608, 0.5402, 0.5818, 0.8326, 0.5539, 8.801e-08, 0.8326, 0.5539, 8.801e-08, 0.608, 0.5402, 0.5818, 0.6066, -0.5433, 0.5804, 0.8304, -0.5572, -2.919e-08, 0.608, 0.5402, -0.5818, 0.8326, 0.5539, 8.801e-08, 0.8304, -0.5572, -2.919e-08, 0.6066, -0.5433, -0.5804, -0.05304, 0.9974, 0.04975, -0.06896, 0.9976, 3.194e-07, -0.8326, 0.5539, -8.475e-08, -0.608, 0.5402, 0.5818, -0.06896, 0.9976, 3.194e-07, -0.05301, 0.9974, -0.04972, -0.608, 0.5402, -0.5818, -0.8326, 0.5539, -8.475e-08, -0.8326, 0.5539, -8.475e-08, -0.608, 0.5402, -0.5818, -0.6066, -0.5433, -0.5804, -0.8304, -0.5572, -2.189e-08, -0.608, 0.5402, 0.5818, -0.8326, 0.5539, -8.475e-08, -0.8304, -0.5572, -2.189e-08, -0.6066, -0.5433, 0.5804, -0.8304, -0.5572, -2.189e-08, -0.6066, -0.5433, -0.5804, -0.04697, -0.9979, -0.04402, -0.06177, -0.9981, -1.714e-07, -0.6066, -0.5433, 0.5804, -0.8304, -0.5572, -2.189e-08, -0.06177, -0.9981, -1.714e-07, -0.04696, -0.9979, 0.04402, -0.04696, -0.9979, 0.04402, -2.987e-10, -0.9982, 0.06029, 2.845e-06, -0.5676, 0.8233, -0.6066, -0.5433, 0.5804, -2.987e-10, -0.9982, 0.06029, 0.04697, -0.9979, 0.04402, 0.6066, -0.5433, 0.5804, 2.845e-06, -0.5676, 0.8233, 0.8304, -0.5572, -2.919e-08, 0.6066, -0.5433, 0.5804, 0.04697, -0.9979, 0.04402, 0.06177, -0.9981, -8.994e-08, 0.6066, -0.5433, -0.5804, 0.8304, -0.5572, -2.919e-08, 0.06177, -0.9981, -8.994e-08, 0.04696, -0.9979, -0.04402, 1.471e-08, -0.5676, -0.8233, 0.6066, -0.5433, -0.5804, 0.04696, -0.9979, -0.04402, 2.165e-09, -0.9982, -0.06029, -0.6066, -0.5433, -0.5804, 1.471e-08, -0.5676, -0.8233, 2.165e-09, -0.9982, -0.06029, -0.04697, -0.9979, -0.04402, -0.608, 0.5402, 0.5818, -0.6066, -0.5433, 0.5804, 2.845e-06, -0.5676, 0.8233, 7.185e-07, 0.5645, 0.8255, 2.845e-06, -0.5676, 0.8233, 0.6066, -0.5433, 0.5804, 0.608, 0.5402, 0.5818, 7.185e-07, 0.5645, 0.8255, -0.1896, 0.9617, -0.1981, 5.868e-06, 0.9705, -0.2413, 2.764e-06, 0.4025, -0.9154, -0.6936, 0.3597, -0.6242, 5.868e-06, 0.9705, -0.2413, 0.1896, 0.9617, -0.1982, 0.6936, 0.3597, -0.6242, 2.764e-06, 0.4025, -0.9154, 2.764e-06, 0.4025, -0.9154, 0.6936, 0.3597, -0.6242, 0.7502, 0.1038, -0.6531, -1.019e-05, 0.1199, -0.9928, -0.6936, 0.3597, -0.6242, 2.764e-06, 0.4025, -0.9154, -1.019e-05, 0.1199, -0.9928, -0.7502, 0.1038, -0.6531, 0.04687, -0.997, 0.06215, -1.129e-05, -0.9962, 0.08728, 2.669e-09, -0.9998, 0.02195, 0.06912, -0.9974, 0.02189, -1.129e-05, -0.9962, 0.08728, -0.04686, -0.997, 0.06215, -0.06912, -0.9974, 0.02187, 2.669e-09, -0.9998, 0.02195, 2.669e-09, -0.9998, 0.02195, -0.06912, -0.9974, 0.02187, -0.04687, -0.9987, -0.01834, -3.766e-06, -0.9991, -0.04348, 0.06912, -0.9974, 0.02189, 2.669e-09, -0.9998, 0.02195, -3.766e-06, -0.9991, -0.04348, 0.04686, -0.9987, -0.01834, -0.7502, 0.1324, 0.6479, 3.344e-06, 0.1633, 0.9866, 2.943e-06, 0.4422, 0.8969, -0.6936, 0.3867, 0.6078, 3.344e-06, 0.1633, 0.9866, 0.7502, 0.1324, 0.6479, 0.6936, 0.3867, 0.6078, 2.943e-06, 0.4422, 0.8969, 2.943e-06, 0.4422, 0.8969, 0.6936, 0.3867, 0.6078, 0.1896, 0.9694, 0.1558, -1.764e-05, 0.9801, 0.1985, -0.6936, 0.3867, 0.6078, 2.943e-06, 0.4422, 0.8969, -1.764e-05, 0.9801, 0.1985, -0.1896, 0.9694, 0.1558, -0.1896, 0.9694, 0.1558, -1.764e-05, 0.9801, 0.1985, 1.438e-08, 0.9998, -0.02195, -0.2294, 0.9731, -0.02136, -1.764e-05, 0.9801, 0.1985, 0.1896, 0.9694, 0.1558, 0.2294, 0.9731, -0.02136, 1.438e-08, 0.9998, -0.02195, 1.438e-08, 0.9998, -0.02195, 0.2294, 0.9731, -0.02136, 0.1896, 0.9617, -0.1982, 5.868e-06, 0.9705, -0.2413, -0.2294, 0.9731, -0.02136, 1.438e-08, 0.9998, -0.02195, 5.868e-06, 0.9705, -0.2413, -0.1896, 0.9617, -0.1981, 0.1896, 0.9617, -0.1982, 0.2294, 0.9731, -0.02136, 0.9405, 0.3398, -0.00748, 0.6936, 0.3597, -0.6242, 0.2294, 0.9731, -0.02136, 0.1896, 0.9694, 0.1558, 0.6936, 0.3867, 0.6078, 0.9405, 0.3398, -0.00748, 0.9405, 0.3398, -0.00748, 0.6936, 0.3867, 0.6078, 0.7502, 0.1324, 0.6479, 0.996, 0.08933, -0.001963, 0.6936, 0.3597, -0.6242, 0.9405, 0.3398, -0.00748, 0.996, 0.08933, -0.001963, 0.7502, 0.1038, -0.6531, -0.1896, 0.9694, 0.1558, -0.2294, 0.9731, -0.02136, -0.9405, 0.3398, -0.007439, -0.6936, 0.3867, 0.6078, -0.2294, 0.9731, -0.02136, -0.1896, 0.9617, -0.1981, -0.6936, 0.3597, -0.6242, -0.9405, 0.3398, -0.007439, -0.9405, 0.3398, -0.007439, -0.6936, 0.3597, -0.6242, -0.7502, 0.1038, -0.6531, -0.996, 0.08933, -0.001955, -0.6936, 0.3867, 0.6078, -0.9405, 0.3398, -0.007439, -0.996, 0.08933, -0.001955, -0.7502, 0.1324, 0.6479, -0.7409, -0.229, 0.6314, -0.982, -0.189, 0.004123, -0.1995, -0.9797, 0.0215, -0.1754, -0.9742, 0.1419, -0.982, -0.189, 0.004123, -0.7409, -0.2565, -0.6207, -0.1754, -0.9795, -0.099, -0.1995, -0.9797, 0.0215, -0.1995, -0.9797, 0.0215, -0.1754, -0.9795, -0.099, 0.04687, -0.997, 0.06215, 0.06912, -0.9974, 0.02189, -0.1754, -0.9742, 0.1419, -0.1995, -0.9797, 0.0215, 0.06912, -0.9974, 0.02189, 0.04686, -0.9987, -0.01834, 0.04686, -0.9987, -0.01834, -3.766e-06, -0.9991, -0.04348, -6.564e-06, -0.984, 0.1779, -0.1754, -0.9742, 0.1419, -3.766e-06, -0.9991, -0.04348, -0.04687, -0.9987, -0.01834, 0.1754, -0.9742, 0.1419, -6.564e-06, -0.984, 0.1779, -6.564e-06, -0.984, 0.1779, 0.1754, -0.9742, 0.1419, 0.7409, -0.229, 0.6313, 8.624e-05, -0.2684, 0.9633, -0.1754, -0.9742, 0.1419, -6.564e-06, -0.984, 0.1779, 8.624e-05, -0.2684, 0.9633, -0.7409, -0.229, 0.6314, 0.7409, -0.2565, -0.6207, 0.982, -0.189, 0.004176, 0.1995, -0.9797, 0.02151, 0.1754, -0.9795, -0.099, 0.982, -0.189, 0.004176, 0.7409, -0.229, 0.6313, 0.1754, -0.9742, 0.1419, 0.1995, -0.9797, 0.02151, 0.1995, -0.9797, 0.02151, 0.1754, -0.9742, 0.1419, -0.04687, -0.9987, -0.01834, -0.06912, -0.9974, 0.02187, 0.1754, -0.9795, -0.099, 0.1995, -0.9797, 0.02151, -0.06912, -0.9974, 0.02187, -0.04686, -0.997, 0.06215, -0.7409, -0.2565, -0.6207, 2.865e-05, -0.3104, -0.9506, -6.255e-06, -0.9909, -0.1346, -0.1754, -0.9795, -0.099, 2.865e-05, -0.3104, -0.9506, 0.7409, -0.2565, -0.6207, 0.1754, -0.9795, -0.099, -6.255e-06, -0.9909, -0.1346, -6.255e-06, -0.9909, -0.1346, 0.1754, -0.9795, -0.099, -0.04686, -0.997, 0.06215, -1.129e-05, -0.9962, 0.08728, -0.1754, -0.9795, -0.099, -6.255e-06, -0.9909, -0.1346, -1.129e-05, -0.9962, 0.08728, 0.04687, -0.997, 0.06215, -0.7502, 0.1324, 0.6479, -0.996, 0.08933, -0.001955, -1.0, 0.002127, -4.427e-05, -0.7484, 0.01799, 0.663, -0.996, 0.08933, -0.001955, -0.7502, 0.1038, -0.6531, -0.7484, -0.01112, -0.6631, -1.0, 0.002127, -4.427e-05, -1.0, 0.002127, -4.427e-05, -0.7484, -0.01112, -0.6631, -0.7409, -0.2565, -0.6207, -0.982, -0.189, 0.004123, -0.7484, 0.01799, 0.663, -1.0, 0.002127, -4.427e-05, -0.982, -0.189, 0.004123, -0.7409, -0.229, 0.6314, -0.7409, -0.229, 0.6314, 8.624e-05, -0.2684, 0.9633, -5.802e-07, 0.02662, 0.9996, -0.7484, 0.01799, 0.663, 8.624e-05, -0.2684, 0.9633, 0.7409, -0.229, 0.6313, 0.7484, 0.01799, 0.663, -5.802e-07, 0.02662, 0.9996, -5.802e-07, 0.02662, 0.9996, 0.7484, 0.01799, 0.663, 0.7502, 0.1324, 0.6479, 3.344e-06, 0.1633, 0.9866, -0.7484, 0.01799, 0.663, -5.802e-07, 0.02662, 0.9996, 3.344e-06, 0.1633, 0.9866, -0.7502, 0.1324, 0.6479, 0.7502, 0.1038, -0.6531, 0.996, 0.08933, -0.001963, 1.0, 0.002127, -4.929e-05, 0.7484, -0.01112, -0.6631, 0.996, 0.08933, -0.001963, 0.7502, 0.1324, 0.6479, 0.7484, 0.01799, 0.663, 1.0, 0.002127, -4.929e-05, 1.0, 0.002127, -4.929e-05, 0.7484, 0.01799, 0.663, 0.7409, -0.229, 0.6313, 0.982, -0.189, 0.004176, 0.7484, -0.01112, -0.6631, 1.0, 0.002127, -4.929e-05, 0.982, -0.189, 0.004176, 0.7409, -0.2565, -0.6207, -0.7502, 0.1038, -0.6531, -1.019e-05, 0.1199, -0.9928, -5.413e-07, -0.01727, -0.9999, -0.7484, -0.01112, -0.6631, -1.019e-05, 0.1199, -0.9928, 0.7502, 0.1038, -0.6531, 0.7484, -0.01112, -0.6631, -5.413e-07, -0.01727, -0.9999, -5.413e-07, -0.01727, -0.9999, 0.7484, -0.01112, -0.6631, 0.7409, -0.2565, -0.6207, 2.865e-05, -0.3104, -0.9506, -0.7484, -0.01112, -0.6631, -5.413e-07, -0.01727, -0.9999, 2.865e-05, -0.3104, -0.9506, -0.7409, -0.2565, -0.6207, -1.981e-08, -0.07871, -0.9969, 0.6191, -0.06763, -0.7824, 0.6283, -0.06795, -0.775, -9.729e-09, -0.07871, -0.9969, -0.6283, -0.0672, -0.775, -0.6191, -0.06724, -0.7825, -1.981e-08, -0.07871, -0.9969, -9.729e-09, -0.07871, -0.9969, 0.9995, -0.03188, 0.001395, 0.6176, -0.03835, 0.7856, 0.6292, -0.03874, 0.7763, 0.9995, -0.03191, -6.678e-06, 0.6191, -0.06763, -0.7824, 0.9995, -0.03188, 0.001395, 0.9995, -0.03191, -6.678e-06, 0.6283, -0.06795, -0.775, -0.9995, -0.03188, 0.001395, -0.6191, -0.06724, -0.7825, -0.6283, -0.0672, -0.775, -0.9995, -0.03191, -6.727e-06, -0.6176, -0.03895, 0.7856, -0.9995, -0.03188, 0.001395, -0.9995, -0.03191, -6.727e-06, -0.6292, -0.03942, 0.7763, -0.6176, -0.03895, 0.7856, -0.6292, -0.03942, 0.7763, -9.724e-09, -0.04214, 0.9991, -9.918e-09, -0.04214, 0.9991, -9.724e-09, -0.04214, 0.9991, 0.6292, -0.03874, 0.7763, 0.6176, -0.03835, 0.7856, -9.918e-09, -0.04214, 0.9991, -0.05304, 0.9974, -0.04975, 3.309e-06, 0.9977, -0.06727, -1.435e-06, 0.5645, -0.8255, -0.608, 0.5402, -0.5818, 3.309e-06, 0.9977, -0.06727, 0.05304, 0.9974, -0.04975, 0.608, 0.5402, -0.5818, -1.435e-06, 0.5645, -0.8255, -1.435e-06, 0.5645, -0.8255, 0.608, 0.5402, -0.5818, 0.6066, -0.5433, -0.5804, -7.207e-07, -0.5676, -0.8233, -0.6066, -0.5433, -0.5804, -0.608, 0.5402, -0.5818, -1.435e-06, 0.5645, -0.8255, -7.207e-07, -0.5676, -0.8233, -0.04696, -0.9979, -0.04402, -1.396e-08, -0.9982, -0.06029, -1.112e-09, -1.0, -1.63e-09, -0.06177, -0.9981, -1.09e-07, -1.396e-08, -0.9982, -0.06029, 0.04696, -0.9979, -0.04402, 0.06177, -0.9981, -4.975e-07, -1.112e-09, -1.0, -1.63e-09, -1.112e-09, -1.0, -1.63e-09, 0.06177, -0.9981, -4.975e-07, 0.04696, -0.9979, 0.04401, -2.225e-08, -0.9982, 0.06034, -0.06177, -0.9981, -1.09e-07, -1.112e-09, -1.0, -1.63e-09, -2.225e-08, -0.9982, 0.06034, -0.04696, -0.9979, 0.04402, 5.262e-08, 0.5645, 0.8255, 0.608, 0.5402, 0.5818, 0.05304, 0.9974, 0.04975, -3.348e-06, 0.9977, 0.06726, -0.608, 0.5402, 0.5818, 5.262e-08, 0.5645, 0.8255, -3.348e-06, 0.9977, 0.06726, -0.05304, 0.9974, 0.04975, -0.05304, 0.9974, 0.04975, -3.348e-06, 0.9977, 0.06726, -2.372e-09, 1.0, 1.28e-06, -0.06896, 0.9976, 5.048e-07, -3.348e-06, 0.9977, 0.06726, 0.05304, 0.9974, 0.04975, 0.06896, 0.9976, 9.715e-07, -2.372e-09, 1.0, 1.28e-06, -2.372e-09, 1.0, 1.28e-06, 0.06896, 0.9976, 9.715e-07, 0.05304, 0.9974, -0.04975, 3.309e-06, 0.9977, -0.06727, -0.06896, 0.9976, 5.048e-07, -2.372e-09, 1.0, 1.28e-06, 3.309e-06, 0.9977, -0.06727, -0.05304, 0.9974, -0.04975, 0.05304, 0.9974, -0.04975, 0.06896, 0.9976, 9.715e-07, 0.8326, 0.5539, 5.234e-07, 0.608, 0.5402, -0.5818, 0.06896, 0.9976, 9.715e-07, 0.05304, 0.9974, 0.04975, 0.608, 0.5402, 0.5818, 0.8326, 0.5539, 5.234e-07, 0.8326, 0.5539, 5.234e-07, 0.608, 0.5402, 0.5818, 0.6066, -0.5433, 0.5804, 0.8304, -0.5572, -6.203e-07, 0.608, 0.5402, -0.5818, 0.8326, 0.5539, 5.234e-07, 0.8304, -0.5572, -6.203e-07, 0.6066, -0.5433, -0.5804, -0.05304, 0.9974, 0.04975, -0.06896, 0.9976, 5.048e-07, -0.8326, 0.5539, -2.733e-07, -0.608, 0.5402, 0.5818, -0.06896, 0.9976, 5.048e-07, -0.05304, 0.9974, -0.04975, -0.608, 0.5402, -0.5818, -0.8326, 0.5539, -2.733e-07, -0.8326, 0.5539, -2.733e-07, -0.608, 0.5402, -0.5818, -0.6066, -0.5433, -0.5804, -0.8304, -0.5572, -1.314e-07, -0.608, 0.5402, 0.5818, -0.8326, 0.5539, -2.733e-07, -0.8304, -0.5572, -1.314e-07, -0.6066, -0.5433, 0.5804, -0.8304, -0.5572, -1.314e-07, -0.6066, -0.5433, -0.5804, -0.04696, -0.9979, -0.04402, -0.06177, -0.9981, -1.09e-07, -0.6066, -0.5433, 0.5804, -0.8304, -0.5572, -1.314e-07, -0.06177, -0.9981, -1.09e-07, -0.04696, -0.9979, 0.04402, -0.04696, -0.9979, 0.04402, -2.225e-08, -0.9982, 0.06034, 2.106e-06, -0.5676, 0.8233, -0.6066, -0.5433, 0.5804, -2.225e-08, -0.9982, 0.06034, 0.04696, -0.9979, 0.04401, 0.6066, -0.5433, 0.5804, 2.106e-06, -0.5676, 0.8233, 0.8304, -0.5572, -6.203e-07, 0.6066, -0.5433, 0.5804, 0.04696, -0.9979, 0.04401, 0.06177, -0.9981, -4.975e-07, 0.6066, -0.5433, -0.5804, 0.8304, -0.5572, -6.203e-07, 0.06177, -0.9981, -4.975e-07, 0.04696, -0.9979, -0.04402, -7.207e-07, -0.5676, -0.8233, 0.6066, -0.5433, -0.5804, 0.04696, -0.9979, -0.04402, -1.396e-08, -0.9982, -0.06029, -0.6066, -0.5433, -0.5804, -7.207e-07, -0.5676, -0.8233, -1.396e-08, -0.9982, -0.06029, -0.04696, -0.9979, -0.04402, -0.608, 0.5402, 0.5818, -0.6066, -0.5433, 0.5804, 2.106e-06, -0.5676, 0.8233, 5.262e-08, 0.5645, 0.8255, 2.106e-06, -0.5676, 0.8233, 0.6066, -0.5433, 0.5804, 0.608, 0.5402, 0.5818, 5.262e-08, 0.5645, 0.8255, -0.05304, 0.9974, -0.04975, 3.335e-06, 0.9977, -0.06726, -7.283e-07, 0.5645, -0.8255, -0.608, 0.5402, -0.5818, 3.335e-06, 0.9977, -0.06726, 0.05304, 0.9974, -0.04975, 0.608, 0.5402, -0.5818, -7.283e-07, 0.5645, -0.8255, -7.283e-07, 0.5645, -0.8255, 0.608, 0.5402, -0.5818, 0.6066, -0.5433, -0.5804, 0.0, -0.5676, -0.8233, -0.6066, -0.5433, -0.5804, -0.608, 0.5402, -0.5818, -7.283e-07, 0.5645, -0.8255, 0.0, -0.5676, -0.8233, -0.04697, -0.9979, -0.04402, 3.211e-09, -0.9982, -0.06034, -1.482e-10, -1.0, 3.259e-07, -0.06177, -0.9981, -5.96e-08, 3.211e-09, -0.9982, -0.06034, 0.04696, -0.9979, -0.04402, 0.06177, -0.9981, 2.471e-07, -1.482e-10, -1.0, 3.259e-07, -1.482e-10, -1.0, 3.259e-07, 0.06177, -0.9981, 2.471e-07, 0.04697, -0.9979, 0.04402, 6.347e-09, -0.9982, 0.06029, -0.06177, -0.9981, -5.96e-08, -1.482e-10, -1.0, 3.259e-07, 6.347e-09, -0.9982, 0.06029, -0.04696, -0.9979, 0.04402, 7.139e-07, 0.5645, 0.8255, 0.608, 0.5402, 0.5818, 0.05304, 0.9974, 0.04975, -3.351e-06, 0.9977, 0.06726, -0.608, 0.5402, 0.5818, 7.139e-07, 0.5645, 0.8255, -3.351e-06, 0.9977, 0.06726, -0.05304, 0.9974, 0.04975, -0.05304, 0.9974, 0.04975, -3.351e-06, 0.9977, 0.06726, -4.447e-10, 1.0, 3.246e-07, -0.06896, 0.9976, 4.629e-07, -3.351e-06, 0.9977, 0.06726, 0.05304, 0.9974, 0.04975, 0.06896, 0.9976, 2.25e-07, -4.447e-10, 1.0, 3.246e-07, -4.447e-10, 1.0, 3.246e-07, 0.06896, 0.9976, 2.25e-07, 0.05304, 0.9974, -0.04975, 3.335e-06, 0.9977, -0.06726, -0.06896, 0.9976, 4.629e-07, -4.447e-10, 1.0, 3.246e-07, 3.335e-06, 0.9977, -0.06726, -0.05304, 0.9974, -0.04975, 0.05304, 0.9974, -0.04975, 0.06896, 0.9976, 2.25e-07, 0.8326, 0.5539, 4.144e-07, 0.608, 0.5402, -0.5818, 0.06896, 0.9976, 2.25e-07, 0.05304, 0.9974, 0.04975, 0.608, 0.5402, 0.5818, 0.8326, 0.5539, 4.144e-07, 0.8326, 0.5539, 4.144e-07, 0.608, 0.5402, 0.5818, 0.6066, -0.5433, 0.5804, 0.8304, -0.5572, 4.379e-08, 0.608, 0.5402, -0.5818, 0.8326, 0.5539, 4.144e-07, 0.8304, -0.5572, 4.379e-08, 0.6066, -0.5433, -0.5804, -0.05304, 0.9974, 0.04975, -0.06896, 0.9976, 4.629e-07, -0.8326, 0.5539, -1.304e-08, -0.608, 0.5402, 0.5818, -0.06896, 0.9976, 4.629e-07, -0.05304, 0.9974, -0.04975, -0.608, 0.5402, -0.5818, -0.8326, 0.5539, -1.304e-08, -0.8326, 0.5539, -1.304e-08, -0.608, 0.5402, -0.5818, -0.6066, -0.5433, -0.5804, -0.8304, -0.5572, 2.919e-08, -0.608, 0.5402, 0.5818, -0.8326, 0.5539, -1.304e-08, -0.8304, -0.5572, 2.919e-08, -0.6066, -0.5433, 0.5804, -0.8304, -0.5572, 2.919e-08, -0.6066, -0.5433, -0.5804, -0.04697, -0.9979, -0.04402, -0.06177, -0.9981, -5.96e-08, -0.6066, -0.5433, 0.5804, -0.8304, -0.5572, 2.919e-08, -0.06177, -0.9981, -5.96e-08, -0.04696, -0.9979, 0.04402, -0.04696, -0.9979, 0.04402, 6.347e-09, -0.9982, 0.06029, 2.837e-06, -0.5676, 0.8233, -0.6066, -0.5433, 0.5804, 6.347e-09, -0.9982, 0.06029, 0.04697, -0.9979, 0.04402, 0.6066, -0.5433, 0.5804, 2.837e-06, -0.5676, 0.8233, 0.8304, -0.5572, 4.379e-08, 0.6066, -0.5433, 0.5804, 0.04697, -0.9979, 0.04402, 0.06177, -0.9981, 2.471e-07, 0.6066, -0.5433, -0.5804, 0.8304, -0.5572, 4.379e-08, 0.06177, -0.9981, 2.471e-07, 0.04696, -0.9979, -0.04402, 0.0, -0.5676, -0.8233, 0.6066, -0.5433, -0.5804, 0.04696, -0.9979, -0.04402, 3.211e-09, -0.9982, -0.06034, -0.6066, -0.5433, -0.5804, 0.0, -0.5676, -0.8233, 3.211e-09, -0.9982, -0.06034, -0.04697, -0.9979, -0.04402, -0.608, 0.5402, 0.5818, -0.6066, -0.5433, 0.5804, 2.837e-06, -0.5676, 0.8233, 7.139e-07, 0.5645, 0.8255, 2.837e-06, -0.5676, 0.8233, 0.6066, -0.5433, 0.5804, 0.608, 0.5402, 0.5818, 7.139e-07, 0.5645, 0.8255, -0.5774, -0.5774, -0.5773, -1.892e-07, -0.7071, -0.7071, -2.212e-07, -1.0, 2.095e-07, -0.7071, -0.7071, 3.153e-07, -1.892e-07, -0.7071, -0.7071, 0.5774, -0.5773, -0.5774, 0.7071, -0.7071, 6.307e-09, -2.212e-07, -1.0, 2.095e-07, -2.212e-07, -1.0, 2.095e-07, 0.7071, -0.7071, 6.307e-09, 0.5774, -0.5773, 0.5774, -8.199e-08, -0.7071, 0.7071, -0.7071, -0.7071, 3.153e-07, -2.212e-07, -1.0, 2.095e-07, -8.199e-08, -0.7071, 0.7071, -0.5774, -0.5773, 0.5774, -0.5774, -0.5773, 0.5774, -8.199e-08, -0.7071, 0.7071, 1.164e-08, 6.403e-07, 1.0, -0.7071, 6.054e-07, 0.7071, -8.199e-08, -0.7071, 0.7071, 0.5774, -0.5773, 0.5774, 0.7071, 6.244e-07, 0.7071, 1.164e-08, 6.403e-07, 1.0, 1.164e-08, 6.403e-07, 1.0, 0.7071, 6.244e-07, 0.7071, 0.5774, 0.5774, 0.5774, -4.415e-08, 0.7071, 0.7071, -0.7071, 6.054e-07, 0.7071, 1.164e-08, 6.403e-07, 1.0, -4.415e-08, 0.7071, 0.7071, -0.5774, 0.5774, 0.5774, -0.5774, 0.5774, 0.5774, -4.415e-08, 0.7071, 0.7071, -1.281e-07, 1.0, 4.424e-07, -0.7071, 0.7071, 2.397e-07, -4.415e-08, 0.7071, 0.7071, 0.5774, 0.5774, 0.5774, 0.7071, 0.7071, 2.27e-07, -1.281e-07, 1.0, 4.424e-07, -1.281e-07, 1.0, 4.424e-07, 0.7071, 0.7071, 2.27e-07, 0.5774, 0.5774, -0.5773, 1.324e-07, 0.7071, -0.7071, -0.7071, 0.7071, 2.397e-07, -1.281e-07, 1.0, 4.424e-07, 1.324e-07, 0.7071, -0.7071, -0.5774, 0.5774, -0.5774, -0.5774, 0.5774, -0.5774, 1.324e-07, 0.7071, -0.7071, 8.149e-08, 4.074e-07, -1.0, -0.7071, 3.658e-07, -0.7071, 1.324e-07, 0.7071, -0.7071, 0.5774, 0.5774, -0.5773, 0.7071, 5.802e-07, -0.7071, 8.149e-08, 4.074e-07, -1.0, 8.149e-08, 4.074e-07, -1.0, 0.7071, 5.802e-07, -0.7071, 0.5774, -0.5773, -0.5774, -1.892e-07, -0.7071, -0.7071, -0.7071, 3.658e-07, -0.7071, 8.149e-08, 4.074e-07, -1.0, -1.892e-07, -0.7071, -0.7071, -0.5774, -0.5774, -0.5773, 0.5774, -0.5773, -0.5774, 0.7071, 5.802e-07, -0.7071, 1.0, 6.519e-07, 1.164e-08, 0.7071, -0.7071, 6.307e-09, 0.7071, 5.802e-07, -0.7071, 0.5774, 0.5774, -0.5773, 0.7071, 0.7071, 2.27e-07, 1.0, 6.519e-07, 1.164e-08, 1.0, 6.519e-07, 1.164e-08, 0.7071, 0.7071, 2.27e-07, 0.5774, 0.5774, 0.5774, 0.7071, 6.244e-07, 0.7071, 0.7071, -0.7071, 6.307e-09, 1.0, 6.519e-07, 1.164e-08, 0.7071, 6.244e-07, 0.7071, 0.5774, -0.5773, 0.5774, -0.5774, 0.5774, -0.5774, -0.7071, 3.658e-07, -0.7071, -1.0, 6.519e-07, 1.281e-07, -0.7071, 0.7071, 2.397e-07, -0.7071, 3.658e-07, -0.7071, -0.5774, -0.5774, -0.5773, -0.7071, -0.7071, 3.153e-07, -1.0, 6.519e-07, 1.281e-07, -1.0, 6.519e-07, 1.281e-07, -0.7071, -0.7071, 3.153e-07, -0.5774, -0.5773, 0.5774, -0.7071, 6.054e-07, 0.7071, -0.7071, 0.7071, 2.397e-07, -1.0, 6.519e-07, 1.281e-07, -0.7071, 6.054e-07, 0.7071, -0.5774, 0.5774, 0.5774, -0.2036, -0.192, -0.96, 7.477e-06, -0.2396, -0.9709, 3.105e-05, -0.9986, -0.05316, -0.7225, -0.6896, -0.04918, 7.477e-06, -0.2396, -0.9709, 0.2036, -0.192, -0.96, 0.7226, -0.6896, -0.04918, 3.105e-05, -0.9986, -0.05316, 3.105e-05, -0.9986, -0.05316, 0.7226, -0.6896, -0.04918, 0.7236, -0.6902, 6.328e-06, 0.0, -1.0, -1.492e-07, -0.7236, -0.6902, -1.022e-07, -0.7225, -0.6896, -0.04918, 3.105e-05, -0.9986, -0.05316, 0.0, -1.0, -1.492e-07, -3.17e-05, 0.9986, -0.05316, 0.7225, 0.6896, -0.04918, 0.2036, 0.192, -0.96, -7.472e-06, 0.2396, -0.9709, -0.7226, 0.6896, -0.04918, -3.17e-05, 0.9986, -0.05316, -7.472e-06, 0.2396, -0.9709, -0.2036, 0.192, -0.96, -0.2036, 0.192, -0.96, -7.472e-06, 0.2396, -0.9709, 0.0, 1.725e-07, -1.0, -0.2468, 1.993e-07, -0.9691, -7.472e-06, 0.2396, -0.9709, 0.2036, 0.192, -0.96, 0.2468, 2.23e-07, -0.9691, 0.0, 1.725e-07, -1.0, 0.0, 1.725e-07, -1.0, 0.2468, 2.23e-07, -0.9691, 0.2036, -0.192, -0.96, 7.477e-06, -0.2396, -0.9709, -0.2468, 1.993e-07, -0.9691, 0.0, 1.725e-07, -1.0, 7.477e-06, -0.2396, -0.9709, -0.2036, -0.192, -0.96, 0.2036, -0.192, -0.96, 0.2468, 2.23e-07, -0.9691, 0.9987, -2.005e-05, -0.05174, 0.7226, -0.6896, -0.04918, 0.2468, 2.23e-07, -0.9691, 0.2036, 0.192, -0.96, 0.7225, 0.6896, -0.04918, 0.9987, -2.005e-05, -0.05174, 0.9987, -2.005e-05, -0.05174, 0.7225, 0.6896, -0.04918, 0.7236, 0.6902, 1.136e-07, 1.0, 1.991e-08, 0.0, 0.7226, -0.6896, -0.04918, 0.9987, -2.005e-05, -0.05174, 1.0, 1.991e-08, 0.0, 0.7236, -0.6902, 6.328e-06, -0.2036, 0.192, -0.96, -0.2468, 1.993e-07, -0.9691, -0.9987, 2.022e-05, -0.05174, -0.7226, 0.6896, -0.04918, -0.2468, 1.993e-07, -0.9691, -0.2036, -0.192, -0.96, -0.7225, -0.6896, -0.04918, -0.9987, 2.022e-05, -0.05174, -0.9987, 2.022e-05, -0.05174, -0.7225, -0.6896, -0.04918, -0.7236, -0.6902, -1.022e-07, -1.0, 1.991e-08, -2.223e-10, -0.7226, 0.6896, -0.04918, -0.9987, 2.022e-05, -0.05174, -1.0, 1.991e-08, -2.223e-10, -0.7236, 0.6902, 1.132e-07, -0.7226, 0.6896, -0.04918, -0.7236, 0.6902, 1.132e-07, 0.0, 1.0, 1.641e-07, -3.17e-05, 0.9986, -0.05316, 0.0, 1.0, 1.641e-07, 0.7236, 0.6902, 1.136e-07, 0.7225, 0.6896, -0.04918, -3.17e-05, 0.9986, -0.05316])] * 3)])
arm_armature = bpy.data.armatures.new('Armature')  # bones are not reproduced

# ---- objects
ob_armature = bpy.data.objects.new('Armature', arm_armature)
ob_raygun = bpy.data.objects.new('RayGun', me_mesh)

# ---- transforms, parenting, visibility, modifiers, constraints
ob_armature.location = (0.0, 0.0, 0.0)
ob_armature.rotation_euler = (-1.629e-07, 0.0, 0.0)
ob_raygun.parent = ob_armature
ob_raygun.location = (0.0, 0.0, 0.0)
ob_raygun.color = (0.8, 0.8, 0.8, 1.0)
_vg = ob_raygun.vertex_groups.new(name='Bone')
_vg.add([0, 1, 2, 3, 4, 5, 6, 7, 8, 9, 10, 11, 12, 13, 14, 15, 16, 17, 18, 19, 20, 21, 22, 23, 24, 25, 26, 27, 28, 29, 30, 31, 32, 33, 34, 35, 36, 37, 38, 39, 40, 41, 42, 43, 44, 45, 46, 47, 48, 49, 50, 51, 52, 53, 54, 55, 56, 57, 58, 59, 60, 61, 62, 63, 64, 65, 66, 67, 68, 69, 70, 71, 72, 73, 74, 75, 76, 77, 78, 79, 80, 81, 82, 83, 84, 85, 86, 87, 88, 89, 90, 91, 92, 93, 94, 95, 96, 97, 98, 99, 100, 101, 102, 103, 104, 105, 106, 107, 108, 109, 110, 111, 112, 113, 114, 115, 116, 117, 118, 119, 120, 121, 122, 123, 124, 125, 126, 127, 128, 129, 130, 131, 132, 133, 134, 135, 136, 137, 138, 139, 140, 141, 142, 143, 144, 145, 146, 147, 148, 149, 150, 151, 152, 153, 154, 155, 156, 157, 158, 159, 160, 161, 162, 163, 164, 165, 166, 167, 168, 169, 170, 171, 172, 173, 174, 175, 176, 177, 178, 179, 180, 181, 182, 183, 184, 185, 186, 187, 188, 189, 190, 191, 192, 193, 194, 195, 196, 197, 198, 199, 200, 201, 202, 203, 204, 205, 206, 207, 208, 209, 210, 211, 212, 213, 214, 215, 216, 217, 218, 219, 220, 221, 222, 223, 224, 225, 226], 1.0, 'REPLACE')
_m = ob_raygun.modifiers.new('Armature', 'ARMATURE')
_m.object = ob_armature

# ---- collection membership
col_collection.objects.link(ob_armature)
col_collection.objects.link(ob_raygun)

# ---- scene / render settings (as saved in the file)
scene.frame_start = 1; scene.frame_end = 250; scene.frame_set(1)
scene.render.engine = 'BLENDER_EEVEE_NEXT'
scene.render.fps = 30
scene.cycles.sampling_pattern = 'TABULATED_SOBOL'
bpy.context.view_layer.update()

# ---- added for rendering (the .blend has no active camera and no usable light): camera, sun
cam_auto = bpy.data.cameras.new('AutoCamera')
cam_auto.lens = 50.0
cam_auto.sensor_width = 36.0
cam_auto.clip_end = 1000.0
ob_auto_camera = bpy.data.objects.new('AutoCamera', cam_auto)
scene.collection.objects.link(ob_auto_camera)
ob_auto_camera.location = (0.932501, -1.4888, 0.645525)
ob_auto_camera.rotation_euler = (1.09748, -7.21219e-08, 0.694738)
scene.camera = ob_auto_camera
light_auto_sun = bpy.data.lights.new('AutoSun', 'SUN')
light_auto_sun.energy = 3.0
light_auto_sun.angle = 0.0523599
ob_auto_sun = bpy.data.objects.new('AutoSun', light_auto_sun)
scene.collection.objects.link(ob_auto_sun)
ob_auto_sun.rotation_euler = (0.872665, 0.174533, 0.523599)
bpy.context.view_layer.update()
